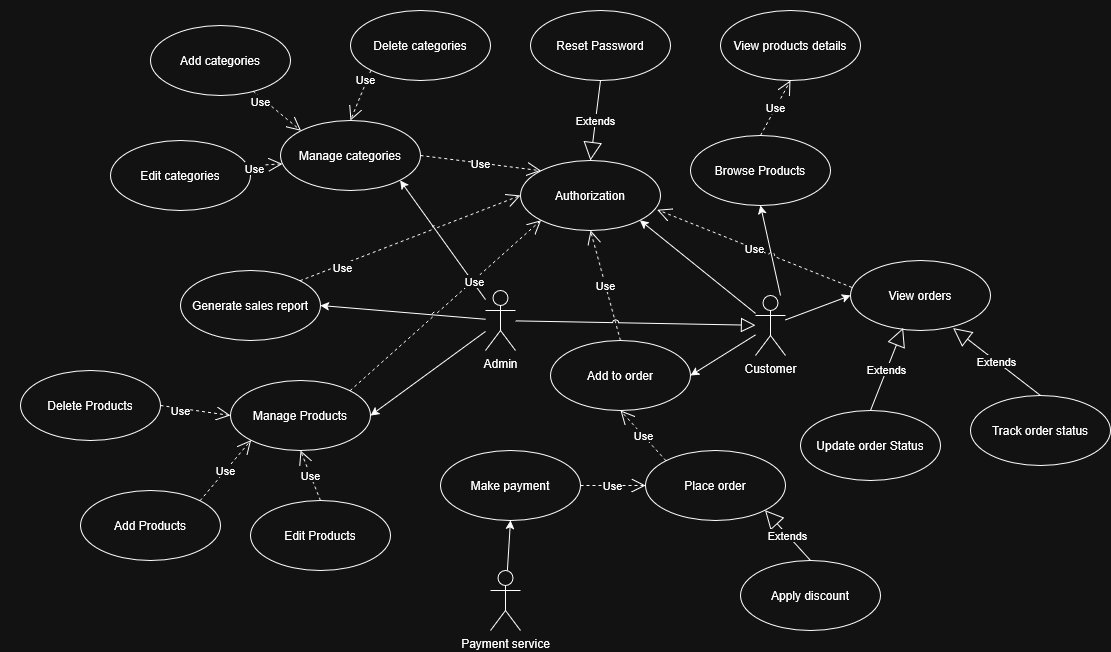

The diagram above was exported from draw.io. Its source (the exported page's mxGraphModel, read from the mxfile embedded in the PNG):
<mxGraphModel dx="1146" dy="1818" grid="1" gridSize="10" guides="1" tooltips="1" connect="1" arrows="1" fold="1" page="1" pageScale="1" pageWidth="827" pageHeight="1169" math="0" shadow="0">
  <root>
    <mxCell id="0" />
    <mxCell id="1" parent="0" />
    <mxCell id="jM1OX79KpbTh6qVjPqti-1" value="Browse Products" style="ellipse;whiteSpace=wrap;html=1;" vertex="1" parent="1">
      <mxGeometry x="930" y="-135" width="140" height="70" as="geometry" />
    </mxCell>
    <mxCell id="jM1OX79KpbTh6qVjPqti-2" value="&lt;div&gt;View products details&lt;/div&gt;" style="ellipse;whiteSpace=wrap;html=1;" vertex="1" parent="1">
      <mxGeometry x="960" y="-260" width="140" height="70" as="geometry" />
    </mxCell>
    <mxCell id="jM1OX79KpbTh6qVjPqti-3" value="" style="endArrow=classic;html=1;rounded=0;entryX=0.5;entryY=1;entryDx=0;entryDy=0;jumpStyle=arc;" edge="1" parent="1" target="jM1OX79KpbTh6qVjPqti-1">
      <mxGeometry width="50" height="50" relative="1" as="geometry">
        <mxPoint x="1020.0015789473682" y="25" as="sourcePoint" />
        <mxPoint x="1047.37" y="-40" as="targetPoint" />
        <Array as="points" />
      </mxGeometry>
    </mxCell>
    <mxCell id="jM1OX79KpbTh6qVjPqti-4" value="Authorization" style="ellipse;whiteSpace=wrap;html=1;" vertex="1" parent="1">
      <mxGeometry x="760" y="-110" width="140" height="70" as="geometry" />
    </mxCell>
    <mxCell id="jM1OX79KpbTh6qVjPqti-5" value="" style="endArrow=classic;html=1;rounded=0;entryX=1;entryY=1;entryDx=0;entryDy=0;" edge="1" parent="1" source="jM1OX79KpbTh6qVjPqti-9" target="jM1OX79KpbTh6qVjPqti-4">
      <mxGeometry relative="1" as="geometry">
        <mxPoint x="990" y="60" as="sourcePoint" />
        <mxPoint x="890" as="targetPoint" />
      </mxGeometry>
    </mxCell>
    <mxCell id="jM1OX79KpbTh6qVjPqti-6" value="Reset Password" style="ellipse;whiteSpace=wrap;html=1;" vertex="1" parent="1">
      <mxGeometry x="770" y="-260" width="140" height="70" as="geometry" />
    </mxCell>
    <mxCell id="jM1OX79KpbTh6qVjPqti-7" value="&amp;nbsp;" style="text;whiteSpace=wrap;html=1;" vertex="1" parent="1">
      <mxGeometry x="460" y="40" width="40" height="40" as="geometry" />
    </mxCell>
    <mxCell id="jM1OX79KpbTh6qVjPqti-8" value="" style="endArrow=classic;html=1;rounded=0;entryX=1;entryY=0.5;entryDx=0;entryDy=0;" edge="1" parent="1" source="jM1OX79KpbTh6qVjPqti-9" target="jM1OX79KpbTh6qVjPqti-10">
      <mxGeometry width="50" height="50" relative="1" as="geometry">
        <mxPoint x="990" y="80" as="sourcePoint" />
        <mxPoint x="1010" y="200" as="targetPoint" />
        <Array as="points" />
      </mxGeometry>
    </mxCell>
    <mxCell id="jM1OX79KpbTh6qVjPqti-9" value="Customer" style="shape=umlActor;verticalLabelPosition=bottom;verticalAlign=top;html=1;" vertex="1" parent="1">
      <mxGeometry x="995" y="25" width="30" height="60" as="geometry" />
    </mxCell>
    <mxCell id="jM1OX79KpbTh6qVjPqti-10" value="Add to order" style="ellipse;whiteSpace=wrap;html=1;" vertex="1" parent="1">
      <mxGeometry x="790" y="70" width="140" height="70" as="geometry" />
    </mxCell>
    <mxCell id="jM1OX79KpbTh6qVjPqti-11" value="Place order" style="ellipse;whiteSpace=wrap;html=1;" vertex="1" parent="1">
      <mxGeometry x="885" y="180" width="140" height="70" as="geometry" />
    </mxCell>
    <mxCell id="jM1OX79KpbTh6qVjPqti-12" value="Make payment" style="ellipse;whiteSpace=wrap;html=1;" vertex="1" parent="1">
      <mxGeometry x="680" y="180" width="140" height="70" as="geometry" />
    </mxCell>
    <mxCell id="jM1OX79KpbTh6qVjPqti-13" value="Payment service" style="shape=umlActor;verticalLabelPosition=bottom;verticalAlign=top;html=1;" vertex="1" parent="1">
      <mxGeometry x="730" y="300" width="30" height="60" as="geometry" />
    </mxCell>
    <mxCell id="jM1OX79KpbTh6qVjPqti-14" value="" style="endArrow=classic;html=1;rounded=0;entryX=0.5;entryY=1;entryDx=0;entryDy=0;" edge="1" parent="1" source="jM1OX79KpbTh6qVjPqti-13" target="jM1OX79KpbTh6qVjPqti-12">
      <mxGeometry width="50" height="50" relative="1" as="geometry">
        <mxPoint x="490" y="10" as="sourcePoint" />
        <mxPoint x="590" y="110" as="targetPoint" />
      </mxGeometry>
    </mxCell>
    <mxCell id="jM1OX79KpbTh6qVjPqti-15" value="Apply discount" style="ellipse;whiteSpace=wrap;html=1;" vertex="1" parent="1">
      <mxGeometry x="980" y="290" width="140" height="70" as="geometry" />
    </mxCell>
    <mxCell id="jM1OX79KpbTh6qVjPqti-16" value="&amp;nbsp;" style="text;whiteSpace=wrap;html=1;" vertex="1" parent="1">
      <mxGeometry x="240" y="140" width="40" height="40" as="geometry" />
    </mxCell>
    <mxCell id="jM1OX79KpbTh6qVjPqti-17" value="" style="endArrow=classic;html=1;rounded=0;entryX=0;entryY=0.5;entryDx=0;entryDy=0;" edge="1" parent="1" source="jM1OX79KpbTh6qVjPqti-9" target="jM1OX79KpbTh6qVjPqti-18">
      <mxGeometry width="50" height="50" relative="1" as="geometry">
        <mxPoint x="1010" y="110" as="sourcePoint" />
        <mxPoint x="1010" y="220" as="targetPoint" />
      </mxGeometry>
    </mxCell>
    <mxCell id="jM1OX79KpbTh6qVjPqti-18" value="View orders" style="ellipse;whiteSpace=wrap;html=1;" vertex="1" parent="1">
      <mxGeometry x="1090" y="-10" width="140" height="70" as="geometry" />
    </mxCell>
    <mxCell id="jM1OX79KpbTh6qVjPqti-19" value="Track order status" style="ellipse;whiteSpace=wrap;html=1;" vertex="1" parent="1">
      <mxGeometry x="1210" y="125" width="140" height="70" as="geometry" />
    </mxCell>
    <mxCell id="jM1OX79KpbTh6qVjPqti-20" value="Update order Status" style="ellipse;whiteSpace=wrap;html=1;" vertex="1" parent="1">
      <mxGeometry x="1040" y="140" width="140" height="70" as="geometry" />
    </mxCell>
    <mxCell id="jM1OX79KpbTh6qVjPqti-21" value="Use" style="endArrow=open;endSize=12;dashed=1;html=1;rounded=0;entryX=0.5;entryY=1;entryDx=0;entryDy=0;exitX=0;exitY=0;exitDx=0;exitDy=0;" edge="1" parent="1" source="jM1OX79KpbTh6qVjPqti-11" target="jM1OX79KpbTh6qVjPqti-10">
      <mxGeometry width="160" relative="1" as="geometry">
        <mxPoint x="780" y="180" as="sourcePoint" />
        <mxPoint x="770" y="120" as="targetPoint" />
        <Array as="points" />
      </mxGeometry>
    </mxCell>
    <mxCell id="jM1OX79KpbTh6qVjPqti-22" value="Extends" style="endArrow=block;endSize=16;endFill=0;html=1;rounded=0;exitX=0.5;exitY=0;exitDx=0;exitDy=0;entryX=1;entryY=1;entryDx=0;entryDy=0;" edge="1" parent="1" source="jM1OX79KpbTh6qVjPqti-15" target="jM1OX79KpbTh6qVjPqti-11">
      <mxGeometry width="160" relative="1" as="geometry">
        <mxPoint x="710" y="150" as="sourcePoint" />
        <mxPoint x="870" y="150" as="targetPoint" />
      </mxGeometry>
    </mxCell>
    <mxCell id="jM1OX79KpbTh6qVjPqti-23" value="Use" style="endArrow=open;endSize=12;dashed=1;html=1;rounded=0;exitX=0.5;exitY=0;exitDx=0;exitDy=0;entryX=0.5;entryY=1;entryDx=0;entryDy=0;jumpStyle=arc;" edge="1" parent="1" source="jM1OX79KpbTh6qVjPqti-1" target="jM1OX79KpbTh6qVjPqti-2">
      <mxGeometry width="160" relative="1" as="geometry">
        <mxPoint x="890" y="-150" as="sourcePoint" />
        <mxPoint x="790" y="-160" as="targetPoint" />
      </mxGeometry>
    </mxCell>
    <mxCell id="jM1OX79KpbTh6qVjPqti-24" value="Extends" style="endArrow=block;endSize=16;endFill=0;html=1;rounded=0;entryX=0.5;entryY=0;entryDx=0;entryDy=0;exitX=0.5;exitY=1;exitDx=0;exitDy=0;" edge="1" parent="1" source="jM1OX79KpbTh6qVjPqti-6" target="jM1OX79KpbTh6qVjPqti-4">
      <mxGeometry width="160" relative="1" as="geometry">
        <mxPoint x="640" y="-40" as="sourcePoint" />
        <mxPoint x="610" y="-70" as="targetPoint" />
      </mxGeometry>
    </mxCell>
    <mxCell id="jM1OX79KpbTh6qVjPqti-25" value="Use" style="endArrow=open;endSize=12;dashed=1;html=1;rounded=0;exitX=1;exitY=0.5;exitDx=0;exitDy=0;entryX=0;entryY=0.5;entryDx=0;entryDy=0;" edge="1" parent="1" source="jM1OX79KpbTh6qVjPqti-12" target="jM1OX79KpbTh6qVjPqti-11">
      <mxGeometry width="160" relative="1" as="geometry">
        <mxPoint x="530" y="160" as="sourcePoint" />
        <mxPoint x="530" y="140" as="targetPoint" />
      </mxGeometry>
    </mxCell>
    <mxCell id="jM1OX79KpbTh6qVjPqti-26" value="Extends" style="endArrow=block;endSize=16;endFill=0;html=1;rounded=0;exitX=0.5;exitY=0;exitDx=0;exitDy=0;entryX=0.376;entryY=0.964;entryDx=0;entryDy=0;entryPerimeter=0;" edge="1" parent="1" source="jM1OX79KpbTh6qVjPqti-20" target="jM1OX79KpbTh6qVjPqti-18">
      <mxGeometry width="160" relative="1" as="geometry">
        <mxPoint x="655" y="320" as="sourcePoint" />
        <mxPoint x="615" y="260" as="targetPoint" />
      </mxGeometry>
    </mxCell>
    <mxCell id="jM1OX79KpbTh6qVjPqti-27" value="Extends" style="endArrow=block;endSize=16;endFill=0;html=1;rounded=0;exitX=0.5;exitY=0;exitDx=0;exitDy=0;entryX=0.733;entryY=0.964;entryDx=0;entryDy=0;entryPerimeter=0;" edge="1" parent="1" source="jM1OX79KpbTh6qVjPqti-19" target="jM1OX79KpbTh6qVjPqti-18">
      <mxGeometry width="160" relative="1" as="geometry">
        <mxPoint x="885" y="340" as="sourcePoint" />
        <mxPoint x="845" y="280" as="targetPoint" />
      </mxGeometry>
    </mxCell>
    <mxCell id="jM1OX79KpbTh6qVjPqti-28" value="Use" style="endArrow=open;endSize=12;dashed=1;html=1;rounded=0;entryX=0.5;entryY=1;entryDx=0;entryDy=0;exitX=0.5;exitY=0;exitDx=0;exitDy=0;" edge="1" parent="1" source="jM1OX79KpbTh6qVjPqti-10" target="jM1OX79KpbTh6qVjPqti-4">
      <mxGeometry width="160" relative="1" as="geometry">
        <mxPoint x="740" y="-20" as="sourcePoint" />
        <mxPoint x="810" y="-10" as="targetPoint" />
        <Array as="points" />
      </mxGeometry>
    </mxCell>
    <mxCell id="jM1OX79KpbTh6qVjPqti-29" value="Admin" style="shape=umlActor;verticalLabelPosition=bottom;verticalAlign=top;html=1;" vertex="1" parent="1">
      <mxGeometry x="725" y="20" width="30" height="60" as="geometry" />
    </mxCell>
    <mxCell id="jM1OX79KpbTh6qVjPqti-30" value="" style="endArrow=block;endFill=0;endSize=12;html=1;rounded=0;jumpStyle=arc;startSize=8;curved=0;" edge="1" parent="1" source="jM1OX79KpbTh6qVjPqti-29" target="jM1OX79KpbTh6qVjPqti-9">
      <mxGeometry width="160" relative="1" as="geometry">
        <mxPoint x="730" y="-60" as="sourcePoint" />
        <mxPoint x="890" y="-60" as="targetPoint" />
        <Array as="points" />
      </mxGeometry>
    </mxCell>
    <mxCell id="jM1OX79KpbTh6qVjPqti-31" value="Use" style="endArrow=open;endSize=12;dashed=1;html=1;rounded=0;exitX=0.01;exitY=0.385;exitDx=0;exitDy=0;entryX=0.976;entryY=0.703;entryDx=0;entryDy=0;jumpStyle=arc;exitPerimeter=0;entryPerimeter=0;" edge="1" parent="1" source="jM1OX79KpbTh6qVjPqti-18" target="jM1OX79KpbTh6qVjPqti-4">
      <mxGeometry width="160" relative="1" as="geometry">
        <mxPoint x="960" y="-40" as="sourcePoint" />
        <mxPoint x="930" y="-110" as="targetPoint" />
      </mxGeometry>
    </mxCell>
    <mxCell id="jM1OX79KpbTh6qVjPqti-32" value="Use" style="endArrow=open;endSize=12;dashed=1;html=1;rounded=0;exitX=1;exitY=0.5;exitDx=0;exitDy=0;entryX=0;entryY=0;entryDx=0;entryDy=0;jumpStyle=arc;" edge="1" parent="1" source="jM1OX79KpbTh6qVjPqti-47" target="jM1OX79KpbTh6qVjPqti-4">
      <mxGeometry width="160" relative="1" as="geometry">
        <mxPoint x="719.9999999999986" y="-145" as="sourcePoint" />
        <mxPoint x="730" y="-110" as="targetPoint" />
      </mxGeometry>
    </mxCell>
    <mxCell id="jM1OX79KpbTh6qVjPqti-33" value="" style="endArrow=classic;html=1;rounded=0;entryX=1;entryY=1;entryDx=0;entryDy=0;" edge="1" parent="1" source="jM1OX79KpbTh6qVjPqti-29" target="jM1OX79KpbTh6qVjPqti-47">
      <mxGeometry width="50" height="50" relative="1" as="geometry">
        <mxPoint x="985" y="70" as="sourcePoint" />
        <mxPoint x="650" y="-110" as="targetPoint" />
        <Array as="points" />
      </mxGeometry>
    </mxCell>
    <mxCell id="jM1OX79KpbTh6qVjPqti-34" value="Generate sales report" style="ellipse;whiteSpace=wrap;html=1;" vertex="1" parent="1">
      <mxGeometry x="420" width="140" height="70" as="geometry" />
    </mxCell>
    <mxCell id="jM1OX79KpbTh6qVjPqti-35" value="Manage Products" style="ellipse;whiteSpace=wrap;html=1;" vertex="1" parent="1">
      <mxGeometry x="470" y="110" width="140" height="70" as="geometry" />
    </mxCell>
    <mxCell id="jM1OX79KpbTh6qVjPqti-36" value="" style="endArrow=classic;html=1;rounded=0;entryX=1;entryY=0.5;entryDx=0;entryDy=0;jumpStyle=gap;" edge="1" parent="1" source="jM1OX79KpbTh6qVjPqti-29" target="jM1OX79KpbTh6qVjPqti-34">
      <mxGeometry width="50" height="50" relative="1" as="geometry">
        <mxPoint x="700" y="9" as="sourcePoint" />
        <mxPoint x="650" y="-60" as="targetPoint" />
        <Array as="points" />
      </mxGeometry>
    </mxCell>
    <mxCell id="jM1OX79KpbTh6qVjPqti-37" value="" style="endArrow=classic;html=1;rounded=0;entryX=1;entryY=0.5;entryDx=0;entryDy=0;" edge="1" parent="1" source="jM1OX79KpbTh6qVjPqti-29" target="jM1OX79KpbTh6qVjPqti-35">
      <mxGeometry width="50" height="50" relative="1" as="geometry">
        <mxPoint x="690" y="59" as="sourcePoint" />
        <mxPoint x="640" y="-10" as="targetPoint" />
        <Array as="points" />
      </mxGeometry>
    </mxCell>
    <mxCell id="jM1OX79KpbTh6qVjPqti-38" value="Use" style="endArrow=open;endSize=12;dashed=1;html=1;rounded=0;entryX=0;entryY=0.5;entryDx=0;entryDy=0;jumpStyle=arc;exitX=1;exitY=0;exitDx=0;exitDy=0;" edge="1" parent="1" source="jM1OX79KpbTh6qVjPqti-34" target="jM1OX79KpbTh6qVjPqti-4">
      <mxGeometry x="-0.6171" y="-2" width="160" relative="1" as="geometry">
        <mxPoint x="560" y="50" as="sourcePoint" />
        <mxPoint x="730" y="-80" as="targetPoint" />
        <mxPoint y="1" as="offset" />
      </mxGeometry>
    </mxCell>
    <mxCell id="jM1OX79KpbTh6qVjPqti-39" value="Use" style="endArrow=open;endSize=12;dashed=1;html=1;rounded=0;exitX=1;exitY=0;exitDx=0;exitDy=0;entryX=0;entryY=1;entryDx=0;entryDy=0;jumpStyle=arc;" edge="1" parent="1" source="jM1OX79KpbTh6qVjPqti-35" target="jM1OX79KpbTh6qVjPqti-4">
      <mxGeometry x="0.293" y="-1" width="160" relative="1" as="geometry">
        <mxPoint x="845" y="-30" as="sourcePoint" />
        <mxPoint x="690" y="4" as="targetPoint" />
        <mxPoint as="offset" />
      </mxGeometry>
    </mxCell>
    <mxCell id="jM1OX79KpbTh6qVjPqti-40" value="Add&amp;nbsp;Products" style="ellipse;whiteSpace=wrap;html=1;" vertex="1" parent="1">
      <mxGeometry x="320" y="220" width="140" height="70" as="geometry" />
    </mxCell>
    <mxCell id="jM1OX79KpbTh6qVjPqti-41" value="Use" style="endArrow=open;endSize=12;dashed=1;html=1;rounded=0;entryX=0;entryY=1;entryDx=0;entryDy=0;jumpStyle=arc;exitX=1;exitY=0;exitDx=0;exitDy=0;" edge="1" parent="1" source="jM1OX79KpbTh6qVjPqti-40" target="jM1OX79KpbTh6qVjPqti-35">
      <mxGeometry width="160" relative="1" as="geometry">
        <mxPoint x="330" y="220" as="sourcePoint" />
        <mxPoint x="470" y="150" as="targetPoint" />
        <mxPoint as="offset" />
      </mxGeometry>
    </mxCell>
    <mxCell id="jM1OX79KpbTh6qVjPqti-42" value="Edit&amp;nbsp;Products" style="ellipse;whiteSpace=wrap;html=1;" vertex="1" parent="1">
      <mxGeometry x="490" y="230" width="140" height="70" as="geometry" />
    </mxCell>
    <mxCell id="jM1OX79KpbTh6qVjPqti-43" value="Use" style="endArrow=open;endSize=12;dashed=1;html=1;rounded=0;jumpStyle=arc;exitX=0.5;exitY=0;exitDx=0;exitDy=0;entryX=0.5;entryY=1;entryDx=0;entryDy=0;" edge="1" parent="1" source="jM1OX79KpbTh6qVjPqti-42" target="jM1OX79KpbTh6qVjPqti-35">
      <mxGeometry width="160" relative="1" as="geometry">
        <mxPoint x="380" y="315" as="sourcePoint" />
        <mxPoint x="491" y="180" as="targetPoint" />
        <mxPoint as="offset" />
      </mxGeometry>
    </mxCell>
    <mxCell id="jM1OX79KpbTh6qVjPqti-44" value="Delete&amp;nbsp;Products" style="ellipse;whiteSpace=wrap;html=1;" vertex="1" parent="1">
      <mxGeometry x="260" y="100" width="140" height="70" as="geometry" />
    </mxCell>
    <mxCell id="jM1OX79KpbTh6qVjPqti-45" value="Use" style="endArrow=open;endSize=12;dashed=1;html=1;rounded=0;entryX=0;entryY=0.5;entryDx=0;entryDy=0;jumpStyle=arc;exitX=1;exitY=0.5;exitDx=0;exitDy=0;" edge="1" parent="1" source="jM1OX79KpbTh6qVjPqti-44" target="jM1OX79KpbTh6qVjPqti-35">
      <mxGeometry x="-0.42" y="-2" width="160" relative="1" as="geometry">
        <mxPoint x="250" y="160" as="sourcePoint" />
        <mxPoint x="410" y="110" as="targetPoint" />
        <mxPoint as="offset" />
      </mxGeometry>
    </mxCell>
    <mxCell id="jM1OX79KpbTh6qVjPqti-46" value="&amp;nbsp;" style="text;whiteSpace=wrap;html=1;" vertex="1" parent="1">
      <mxGeometry x="1050" y="-270" width="40" height="40" as="geometry" />
    </mxCell>
    <mxCell id="jM1OX79KpbTh6qVjPqti-47" value="Manage&amp;nbsp;categories" style="ellipse;whiteSpace=wrap;html=1;" vertex="1" parent="1">
      <mxGeometry x="520" y="-150" width="140" height="70" as="geometry" />
    </mxCell>
    <mxCell id="jM1OX79KpbTh6qVjPqti-48" value="Add&amp;nbsp;categories" style="ellipse;whiteSpace=wrap;html=1;" vertex="1" parent="1">
      <mxGeometry x="390" y="-245" width="140" height="70" as="geometry" />
    </mxCell>
    <mxCell id="jM1OX79KpbTh6qVjPqti-49" value="Use" style="endArrow=open;endSize=12;dashed=1;html=1;rounded=0;entryX=0;entryY=0;entryDx=0;entryDy=0;jumpStyle=arc;exitX=0.732;exitY=0.937;exitDx=0;exitDy=0;exitPerimeter=0;" edge="1" parent="1" source="jM1OX79KpbTh6qVjPqti-48" target="jM1OX79KpbTh6qVjPqti-47">
      <mxGeometry x="-0.6171" y="-2" width="160" relative="1" as="geometry">
        <mxPoint x="230" y="-150" as="sourcePoint" />
        <mxPoint x="370" y="-220" as="targetPoint" />
        <mxPoint y="1" as="offset" />
      </mxGeometry>
    </mxCell>
    <mxCell id="jM1OX79KpbTh6qVjPqti-50" value="Edit&amp;nbsp;categories" style="ellipse;whiteSpace=wrap;html=1;" vertex="1" parent="1">
      <mxGeometry x="350" y="-130" width="140" height="70" as="geometry" />
    </mxCell>
    <mxCell id="jM1OX79KpbTh6qVjPqti-51" value="Use" style="endArrow=open;endSize=12;dashed=1;html=1;rounded=0;jumpStyle=arc;exitX=0.979;exitY=0.363;exitDx=0;exitDy=0;entryX=0.014;entryY=0.62;entryDx=0;entryDy=0;exitPerimeter=0;entryPerimeter=0;" edge="1" parent="1" source="jM1OX79KpbTh6qVjPqti-50" target="jM1OX79KpbTh6qVjPqti-47">
      <mxGeometry x="-0.6171" y="-2" width="160" relative="1" as="geometry">
        <mxPoint x="280" y="-55" as="sourcePoint" />
        <mxPoint x="391" y="-190" as="targetPoint" />
        <mxPoint y="1" as="offset" />
      </mxGeometry>
    </mxCell>
    <mxCell id="jM1OX79KpbTh6qVjPqti-52" value="Delete&amp;nbsp;categories" style="ellipse;whiteSpace=wrap;html=1;" vertex="1" parent="1">
      <mxGeometry x="590" y="-260" width="140" height="70" as="geometry" />
    </mxCell>
    <mxCell id="jM1OX79KpbTh6qVjPqti-53" value="Use" style="endArrow=open;endSize=12;dashed=1;html=1;rounded=0;entryX=0.5;entryY=0;entryDx=0;entryDy=0;jumpStyle=arc;exitX=0;exitY=1;exitDx=0;exitDy=0;" edge="1" parent="1" source="jM1OX79KpbTh6qVjPqti-52" target="jM1OX79KpbTh6qVjPqti-47">
      <mxGeometry x="-0.6171" y="-2" width="160" relative="1" as="geometry">
        <mxPoint x="150" y="-210" as="sourcePoint" />
        <mxPoint x="310" y="-260" as="targetPoint" />
        <mxPoint y="1" as="offset" />
      </mxGeometry>
    </mxCell>
  </root>
</mxGraphModel>